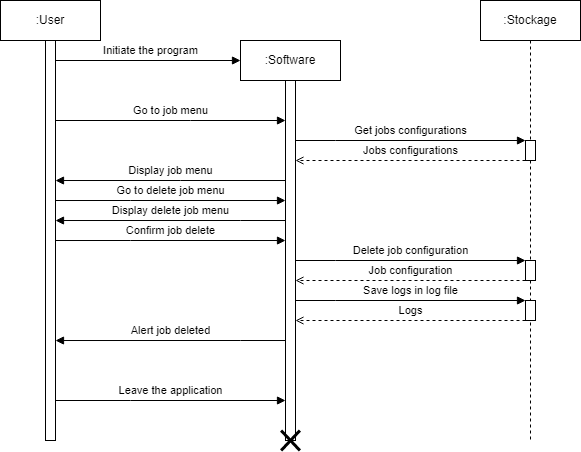

The diagram above was exported from draw.io. Its source (the exported page's mxGraphModel, read from the mxfile embedded in the PNG):
<mxGraphModel dx="247" dy="334" grid="1" gridSize="5" guides="1" tooltips="1" connect="1" arrows="1" fold="1" page="1" pageScale="1" pageWidth="827" pageHeight="1169" background="#ffffff" math="0" shadow="0">
  <root>
    <mxCell id="0" />
    <mxCell id="1" parent="0" />
    <mxCell id="whCqR9WKjMdGKWVTpDrm-1" value=":User" style="shape=umlLifeline;perimeter=lifelinePerimeter;whiteSpace=wrap;html=1;container=1;collapsible=0;recursiveResize=0;outlineConnect=0;" parent="1" vertex="1">
      <mxGeometry x="30" y="20" width="100" height="440" as="geometry" />
    </mxCell>
    <mxCell id="whCqR9WKjMdGKWVTpDrm-2" value="" style="html=1;points=[];perimeter=orthogonalPerimeter;" parent="whCqR9WKjMdGKWVTpDrm-1" vertex="1">
      <mxGeometry x="45" y="40" width="10" height="400" as="geometry" />
    </mxCell>
    <mxCell id="whCqR9WKjMdGKWVTpDrm-3" value=":Software" style="shape=umlLifeline;perimeter=lifelinePerimeter;whiteSpace=wrap;html=1;container=1;collapsible=0;recursiveResize=0;outlineConnect=0;" parent="1" vertex="1">
      <mxGeometry x="270" y="60" width="100" height="400" as="geometry" />
    </mxCell>
    <mxCell id="whCqR9WKjMdGKWVTpDrm-4" value="" style="html=1;points=[];perimeter=orthogonalPerimeter;" parent="whCqR9WKjMdGKWVTpDrm-3" vertex="1">
      <mxGeometry x="45" y="40" width="10" height="360" as="geometry" />
    </mxCell>
    <mxCell id="whCqR9WKjMdGKWVTpDrm-5" value=":Stockage" style="shape=umlLifeline;perimeter=lifelinePerimeter;whiteSpace=wrap;html=1;container=1;collapsible=0;recursiveResize=0;outlineConnect=0;" parent="1" vertex="1">
      <mxGeometry x="510" y="20" width="100" height="440" as="geometry" />
    </mxCell>
    <mxCell id="whCqR9WKjMdGKWVTpDrm-8" value="" style="html=1;points=[];perimeter=orthogonalPerimeter;" parent="whCqR9WKjMdGKWVTpDrm-5" vertex="1">
      <mxGeometry x="45" y="260" width="10" height="20" as="geometry" />
    </mxCell>
    <mxCell id="whCqR9WKjMdGKWVTpDrm-9" value="Delete job configuration" style="edgeStyle=orthogonalEdgeStyle;rounded=0;orthogonalLoop=1;jettySize=auto;html=1;endArrow=block;endFill=1;" parent="whCqR9WKjMdGKWVTpDrm-5" target="whCqR9WKjMdGKWVTpDrm-8" edge="1">
      <mxGeometry y="10" relative="1" as="geometry">
        <mxPoint x="-185" y="260" as="sourcePoint" />
        <mxPoint x="50" y="270" as="targetPoint" />
        <Array as="points">
          <mxPoint x="-145" y="260" />
          <mxPoint x="-145" y="260" />
        </Array>
        <mxPoint as="offset" />
      </mxGeometry>
    </mxCell>
    <mxCell id="whCqR9WKjMdGKWVTpDrm-10" value="Job configuration" style="edgeStyle=orthogonalEdgeStyle;rounded=0;orthogonalLoop=1;jettySize=auto;html=1;endArrow=open;endFill=0;dashed=1;" parent="whCqR9WKjMdGKWVTpDrm-5" source="whCqR9WKjMdGKWVTpDrm-8" edge="1">
      <mxGeometry y="-10" relative="1" as="geometry">
        <mxPoint x="50" y="295" as="sourcePoint" />
        <mxPoint x="-185" y="280" as="targetPoint" />
        <Array as="points">
          <mxPoint x="-105" y="280" />
          <mxPoint x="-105" y="280" />
        </Array>
        <mxPoint as="offset" />
      </mxGeometry>
    </mxCell>
    <mxCell id="whCqR9WKjMdGKWVTpDrm-11" value="Initiate the program" style="edgeStyle=orthogonalEdgeStyle;rounded=0;orthogonalLoop=1;jettySize=auto;html=1;endArrow=block;endFill=1;" parent="1" source="whCqR9WKjMdGKWVTpDrm-2" edge="1">
      <mxGeometry x="0.0269" y="10" relative="1" as="geometry">
        <mxPoint x="270" y="80" as="targetPoint" />
        <Array as="points">
          <mxPoint x="270" y="80" />
        </Array>
        <mxPoint as="offset" />
      </mxGeometry>
    </mxCell>
    <mxCell id="whCqR9WKjMdGKWVTpDrm-12" value="Go to job menu" style="edgeStyle=orthogonalEdgeStyle;rounded=0;orthogonalLoop=1;jettySize=auto;html=1;endArrow=block;endFill=1;" parent="1" source="whCqR9WKjMdGKWVTpDrm-2" target="whCqR9WKjMdGKWVTpDrm-4" edge="1">
      <mxGeometry y="10" relative="1" as="geometry">
        <Array as="points">
          <mxPoint x="220" y="140" />
          <mxPoint x="220" y="140" />
        </Array>
        <mxPoint as="offset" />
      </mxGeometry>
    </mxCell>
    <mxCell id="whCqR9WKjMdGKWVTpDrm-13" value="Display job menu" style="edgeStyle=orthogonalEdgeStyle;rounded=0;orthogonalLoop=1;jettySize=auto;html=1;endArrow=block;endFill=1;" parent="1" edge="1">
      <mxGeometry y="-10" relative="1" as="geometry">
        <mxPoint x="314.9999999999999" y="200.0344827586207" as="sourcePoint" />
        <mxPoint x="85" y="200.0344827586207" as="targetPoint" />
        <Array as="points">
          <mxPoint x="210" y="200" />
          <mxPoint x="210" y="200" />
        </Array>
        <mxPoint as="offset" />
      </mxGeometry>
    </mxCell>
    <mxCell id="whCqR9WKjMdGKWVTpDrm-14" value="Go to delete job menu" style="edgeStyle=orthogonalEdgeStyle;rounded=0;orthogonalLoop=1;jettySize=auto;html=1;endArrow=block;endFill=1;" parent="1" edge="1">
      <mxGeometry y="10" relative="1" as="geometry">
        <mxPoint x="85" y="220.0344827586207" as="sourcePoint" />
        <mxPoint x="314.9999999999999" y="220.0344827586207" as="targetPoint" />
        <Array as="points">
          <mxPoint x="160" y="220" />
          <mxPoint x="160" y="220" />
        </Array>
        <mxPoint as="offset" />
      </mxGeometry>
    </mxCell>
    <mxCell id="whCqR9WKjMdGKWVTpDrm-15" value="Display delete job menu" style="edgeStyle=orthogonalEdgeStyle;rounded=0;orthogonalLoop=1;jettySize=auto;html=1;endArrow=block;endFill=1;" parent="1" edge="1">
      <mxGeometry y="-10" relative="1" as="geometry">
        <mxPoint x="314.9999999999999" y="240.0344827586207" as="sourcePoint" />
        <mxPoint x="85" y="240.0344827586207" as="targetPoint" />
        <Array as="points">
          <mxPoint x="270" y="240" />
          <mxPoint x="270" y="240" />
        </Array>
        <mxPoint as="offset" />
      </mxGeometry>
    </mxCell>
    <mxCell id="whCqR9WKjMdGKWVTpDrm-16" value="Confirm job delete" style="edgeStyle=orthogonalEdgeStyle;rounded=0;orthogonalLoop=1;jettySize=auto;html=1;endArrow=block;endFill=1;" parent="1" edge="1">
      <mxGeometry y="10" relative="1" as="geometry">
        <mxPoint x="85" y="260.0344827586208" as="sourcePoint" />
        <mxPoint x="314.9999999999999" y="260.0344827586208" as="targetPoint" />
        <Array as="points">
          <mxPoint x="160" y="260" />
          <mxPoint x="160" y="260" />
        </Array>
        <mxPoint as="offset" />
      </mxGeometry>
    </mxCell>
    <mxCell id="whCqR9WKjMdGKWVTpDrm-21" value="Alert job deleted" style="edgeStyle=orthogonalEdgeStyle;rounded=0;orthogonalLoop=1;jettySize=auto;html=1;endArrow=block;endFill=1;" parent="1" edge="1">
      <mxGeometry y="-10" relative="1" as="geometry">
        <mxPoint x="315" y="360.0344827586207" as="sourcePoint" />
        <mxPoint x="85" y="360.0344827586207" as="targetPoint" />
        <Array as="points">
          <mxPoint x="270" y="360" />
          <mxPoint x="270" y="360" />
        </Array>
        <mxPoint as="offset" />
      </mxGeometry>
    </mxCell>
    <mxCell id="whCqR9WKjMdGKWVTpDrm-22" value="Leave the application" style="edgeStyle=orthogonalEdgeStyle;rounded=0;orthogonalLoop=1;jettySize=auto;html=1;endArrow=block;endFill=1;" parent="1" edge="1">
      <mxGeometry y="10" relative="1" as="geometry">
        <mxPoint x="85" y="420.0044827586207" as="sourcePoint" />
        <mxPoint x="314.9999999999999" y="420.0044827586207" as="targetPoint" />
        <Array as="points">
          <mxPoint x="160" y="419.97" />
          <mxPoint x="160" y="419.97" />
        </Array>
        <mxPoint as="offset" />
      </mxGeometry>
    </mxCell>
    <mxCell id="whCqR9WKjMdGKWVTpDrm-23" value="" style="shape=umlDestroy;whiteSpace=wrap;html=1;strokeWidth=3;" parent="1" vertex="1">
      <mxGeometry x="310.63" y="450" width="18.75" height="20" as="geometry" />
    </mxCell>
    <mxCell id="ioygmwW_KgbhQaYqwCs8-1" value="" style="html=1;points=[];perimeter=orthogonalPerimeter;" parent="1" vertex="1">
      <mxGeometry x="555" y="160" width="10" height="20" as="geometry" />
    </mxCell>
    <mxCell id="ioygmwW_KgbhQaYqwCs8-2" value="Get jobs configurations" style="edgeStyle=orthogonalEdgeStyle;rounded=0;orthogonalLoop=1;jettySize=auto;html=1;endArrow=block;endFill=1;" parent="1" target="ioygmwW_KgbhQaYqwCs8-1" edge="1">
      <mxGeometry y="10" relative="1" as="geometry">
        <mxPoint x="325" y="160" as="sourcePoint" />
        <mxPoint x="50" y="150" as="targetPoint" />
        <Array as="points">
          <mxPoint x="365" y="160" />
          <mxPoint x="365" y="160" />
        </Array>
        <mxPoint as="offset" />
      </mxGeometry>
    </mxCell>
    <mxCell id="ioygmwW_KgbhQaYqwCs8-3" value="Jobs configurations" style="edgeStyle=orthogonalEdgeStyle;rounded=0;orthogonalLoop=1;jettySize=auto;html=1;endArrow=open;endFill=0;dashed=1;" parent="1" edge="1">
      <mxGeometry y="-10" relative="1" as="geometry">
        <mxPoint x="555" y="180" as="sourcePoint" />
        <mxPoint x="325" y="180" as="targetPoint" />
        <Array as="points">
          <mxPoint x="405" y="180" />
          <mxPoint x="405" y="180" />
        </Array>
        <mxPoint as="offset" />
      </mxGeometry>
    </mxCell>
    <mxCell id="--_SG9uWKx5OGEZfvUfB-1" value="" style="html=1;points=[];perimeter=orthogonalPerimeter;" vertex="1" parent="1">
      <mxGeometry x="555" y="320" width="10" height="20" as="geometry" />
    </mxCell>
    <mxCell id="--_SG9uWKx5OGEZfvUfB-2" value="Save logs in log file" style="edgeStyle=orthogonalEdgeStyle;rounded=0;orthogonalLoop=1;jettySize=auto;html=1;endArrow=block;endFill=1;" edge="1" parent="1" target="--_SG9uWKx5OGEZfvUfB-1">
      <mxGeometry y="10" relative="1" as="geometry">
        <mxPoint x="325" y="320" as="sourcePoint" />
        <mxPoint x="50" y="310" as="targetPoint" />
        <Array as="points">
          <mxPoint x="365" y="320" />
          <mxPoint x="365" y="320" />
        </Array>
        <mxPoint as="offset" />
      </mxGeometry>
    </mxCell>
    <mxCell id="--_SG9uWKx5OGEZfvUfB-3" value="Logs" style="edgeStyle=orthogonalEdgeStyle;rounded=0;orthogonalLoop=1;jettySize=auto;html=1;endArrow=open;endFill=0;dashed=1;" edge="1" parent="1" source="--_SG9uWKx5OGEZfvUfB-1">
      <mxGeometry y="-10" relative="1" as="geometry">
        <mxPoint x="50" y="335" as="sourcePoint" />
        <mxPoint x="325" y="340" as="targetPoint" />
        <Array as="points">
          <mxPoint x="405" y="340" />
          <mxPoint x="405" y="340" />
        </Array>
        <mxPoint as="offset" />
      </mxGeometry>
    </mxCell>
  </root>
</mxGraphModel>